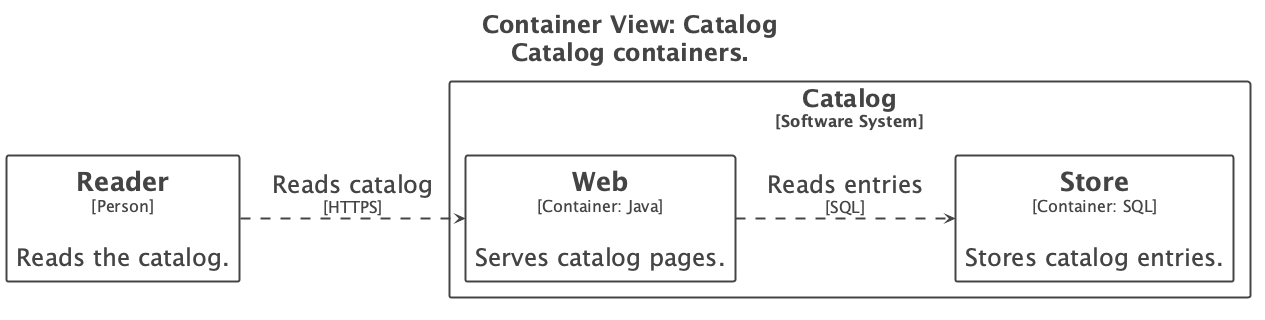

The diagram above was rendered by PlantUML. Its source (embedded in the PNG):
@startuml
!pragma layout smetana
title <size:24>Container View: Catalog</size>\n<size:24>Catalog containers.</size>

set separator none
left to right direction
skinparam ranksep 60
skinparam nodesep 30
hide stereotype

<style>
  root {
    BackgroundColor: #ffffff;
    FontColor: #444444;
  }
  // Element
  .Element-RWxlbWVudA== {
    BackgroundColor: #ffffff;
    LineColor: #444444;
    LineStyle: 0;
    LineThickness: 2;
    FontColor: #444444;
    FontSize: 24;
    HorizontalAlignment: center;
    Shadowing: 0;
    MaximumWidth: 450;
  }
  // Relationship
  .Relationship-UmVsYXRpb25zaGlw {
    LineThickness: 2;
    LineStyle: 10-10;
    LineColor: #444444;
    FontColor: #444444;
    FontSize: 24;
  }
  // Catalog
  .Boundary-Q2F0YWxvZw== {
    BackgroundColor: #ffffff;
    LineColor: #444444;
    LineStyle: 0;
    LineThickness: 2;
    FontColor: #444444;
    FontSize: 24;
    HorizontalAlignment: center;
    Shadowing: 0;
  }
</style>

rectangle "==Reader\n<size:16>[Person]</size>\n\nReads the catalog." <<Element-RWxlbWVudA==>> as Reader

rectangle "Catalog\n<size:16>[Software System]</size>" <<Boundary-Q2F0YWxvZw==>> {
  rectangle "==Web\n<size:16>[Container: Java]</size>\n\nServes catalog pages." <<Element-RWxlbWVudA==>> as Catalog.Web
  rectangle "==Store\n<size:16>[Container: SQL]</size>\n\nStores catalog entries." <<Element-RWxlbWVudA==>> as Catalog.Store
}

Catalog.Web --> Catalog.Store <<Relationship-UmVsYXRpb25zaGlw>> : "Reads entries\n<size:16>[SQL]</size>"
Reader --> Catalog.Web <<Relationship-UmVsYXRpb25zaGlw>> : "Reads catalog\n<size:16>[HTTPS]</size>"

@enduml